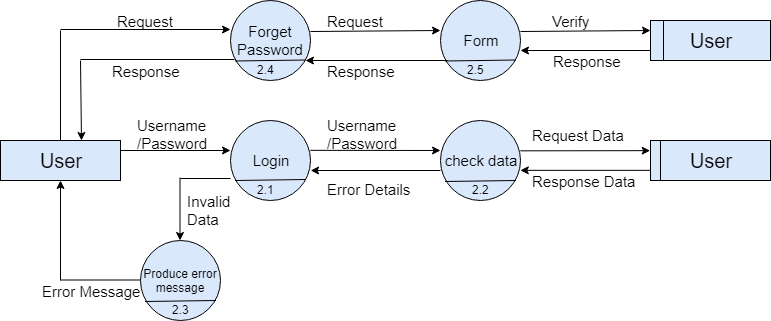

The diagram above was exported from draw.io. Its source (the exported page's mxGraphModel, read from the mxfile embedded in the PNG):
<mxGraphModel dx="840" dy="465" grid="1" gridSize="10" guides="1" tooltips="1" connect="1" arrows="1" fold="1" page="1" pageScale="1" pageWidth="850" pageHeight="1100" math="0" shadow="0">
  <root>
    <mxCell id="0" />
    <mxCell id="1" parent="0" />
    <mxCell id="9MgTWoIMgyQrkTKbViPt-1" value="&lt;font style=&quot;font-size: 20px&quot;&gt;User&lt;/font&gt;" style="rounded=0;whiteSpace=wrap;html=1;fillColor=#dae8fc;strokeColor=#000000;" vertex="1" parent="1">
      <mxGeometry x="60" y="200" width="120" height="40" as="geometry" />
    </mxCell>
    <mxCell id="9MgTWoIMgyQrkTKbViPt-2" value="&lt;font style=&quot;font-size: 15px&quot;&gt;Forget Password&lt;/font&gt;" style="ellipse;whiteSpace=wrap;html=1;aspect=fixed;fillColor=#dae8fc;strokeColor=#000000;" vertex="1" parent="1">
      <mxGeometry x="290" y="60" width="80" height="80" as="geometry" />
    </mxCell>
    <mxCell id="9MgTWoIMgyQrkTKbViPt-3" value="&lt;font style=&quot;font-size: 15px&quot;&gt;Form&lt;/font&gt;" style="ellipse;whiteSpace=wrap;html=1;aspect=fixed;fillColor=#dae8fc;strokeColor=#000000;" vertex="1" parent="1">
      <mxGeometry x="500" y="60" width="80" height="80" as="geometry" />
    </mxCell>
    <mxCell id="9MgTWoIMgyQrkTKbViPt-4" value="&lt;span&gt;&lt;font style=&quot;font-size: 20px&quot;&gt;User&lt;/font&gt;&lt;/span&gt;" style="rounded=0;whiteSpace=wrap;html=1;fillColor=#dae8fc;strokeColor=#000000;" vertex="1" parent="1">
      <mxGeometry x="710" y="80" width="120" height="40" as="geometry" />
    </mxCell>
    <mxCell id="9MgTWoIMgyQrkTKbViPt-5" value="" style="endArrow=classic;html=1;entryX=0;entryY=0.363;entryDx=0;entryDy=0;entryPerimeter=0;" edge="1" parent="1" target="9MgTWoIMgyQrkTKbViPt-2">
      <mxGeometry width="50" height="50" relative="1" as="geometry">
        <mxPoint x="120" y="89" as="sourcePoint" />
        <mxPoint x="90" y="160" as="targetPoint" />
      </mxGeometry>
    </mxCell>
    <mxCell id="9MgTWoIMgyQrkTKbViPt-6" value="" style="endArrow=classic;html=1;entryX=0;entryY=0.363;entryDx=0;entryDy=0;entryPerimeter=0;exitX=1;exitY=0.25;exitDx=0;exitDy=0;" edge="1" parent="1">
      <mxGeometry width="50" height="50" relative="1" as="geometry">
        <mxPoint x="370" y="91" as="sourcePoint" />
        <mxPoint x="500" y="90" as="targetPoint" />
      </mxGeometry>
    </mxCell>
    <mxCell id="9MgTWoIMgyQrkTKbViPt-7" value="" style="endArrow=classic;html=1;entryX=0;entryY=0.363;entryDx=0;entryDy=0;entryPerimeter=0;exitX=1;exitY=0.25;exitDx=0;exitDy=0;" edge="1" parent="1">
      <mxGeometry width="50" height="50" relative="1" as="geometry">
        <mxPoint x="580" y="91" as="sourcePoint" />
        <mxPoint x="710" y="90" as="targetPoint" />
      </mxGeometry>
    </mxCell>
    <mxCell id="9MgTWoIMgyQrkTKbViPt-8" value="" style="endArrow=none;html=1;exitX=0.5;exitY=0;exitDx=0;exitDy=0;" edge="1" parent="1" source="9MgTWoIMgyQrkTKbViPt-1">
      <mxGeometry width="50" height="50" relative="1" as="geometry">
        <mxPoint x="120" y="160" as="sourcePoint" />
        <mxPoint x="120" y="90" as="targetPoint" />
      </mxGeometry>
    </mxCell>
    <mxCell id="9MgTWoIMgyQrkTKbViPt-9" value="" style="endArrow=classic;html=1;entryX=0.675;entryY=0;entryDx=0;entryDy=0;entryPerimeter=0;" edge="1" parent="1" target="9MgTWoIMgyQrkTKbViPt-1">
      <mxGeometry width="50" height="50" relative="1" as="geometry">
        <mxPoint x="140" y="120" as="sourcePoint" />
        <mxPoint x="140" y="160" as="targetPoint" />
      </mxGeometry>
    </mxCell>
    <mxCell id="9MgTWoIMgyQrkTKbViPt-10" value="" style="endArrow=none;html=1;entryX=0.05;entryY=0.738;entryDx=0;entryDy=0;entryPerimeter=0;" edge="1" parent="1" target="9MgTWoIMgyQrkTKbViPt-2">
      <mxGeometry width="50" height="50" relative="1" as="geometry">
        <mxPoint x="140" y="119" as="sourcePoint" />
        <mxPoint x="290" y="119" as="targetPoint" />
      </mxGeometry>
    </mxCell>
    <mxCell id="9MgTWoIMgyQrkTKbViPt-11" value="" style="endArrow=none;html=1;" edge="1" parent="1">
      <mxGeometry width="50" height="50" relative="1" as="geometry">
        <mxPoint x="723" y="80" as="sourcePoint" />
        <mxPoint x="723" y="120" as="targetPoint" />
      </mxGeometry>
    </mxCell>
    <mxCell id="9MgTWoIMgyQrkTKbViPt-12" value="" style="endArrow=classic;html=1;exitX=0;exitY=0.75;exitDx=0;exitDy=0;entryX=1;entryY=0.625;entryDx=0;entryDy=0;entryPerimeter=0;" edge="1" parent="1" source="9MgTWoIMgyQrkTKbViPt-4" target="9MgTWoIMgyQrkTKbViPt-3">
      <mxGeometry width="50" height="50" relative="1" as="geometry">
        <mxPoint x="70" y="270" as="sourcePoint" />
        <mxPoint x="120" y="220" as="targetPoint" />
      </mxGeometry>
    </mxCell>
    <mxCell id="9MgTWoIMgyQrkTKbViPt-13" value="" style="endArrow=classic;html=1;entryX=0.938;entryY=0.75;entryDx=0;entryDy=0;entryPerimeter=0;exitX=0.09;exitY=0.75;exitDx=0;exitDy=0;exitPerimeter=0;" edge="1" parent="1" source="9MgTWoIMgyQrkTKbViPt-3" target="9MgTWoIMgyQrkTKbViPt-2">
      <mxGeometry width="50" height="50" relative="1" as="geometry">
        <mxPoint x="503" y="118" as="sourcePoint" />
        <mxPoint x="370" y="118" as="targetPoint" />
      </mxGeometry>
    </mxCell>
    <mxCell id="9MgTWoIMgyQrkTKbViPt-14" value="&lt;font style=&quot;font-size: 15px&quot;&gt;Login&lt;/font&gt;" style="ellipse;whiteSpace=wrap;html=1;aspect=fixed;fillColor=#dae8fc;strokeColor=#000000;" vertex="1" parent="1">
      <mxGeometry x="290" y="180" width="80" height="80" as="geometry" />
    </mxCell>
    <mxCell id="9MgTWoIMgyQrkTKbViPt-15" value="&lt;font style=&quot;font-size: 15px&quot;&gt;check data&lt;/font&gt;" style="ellipse;whiteSpace=wrap;html=1;aspect=fixed;fillColor=#dae8fc;strokeColor=#000000;" vertex="1" parent="1">
      <mxGeometry x="500" y="180" width="80" height="80" as="geometry" />
    </mxCell>
    <mxCell id="9MgTWoIMgyQrkTKbViPt-16" value="" style="endArrow=classic;html=1;entryX=0;entryY=0.375;entryDx=0;entryDy=0;entryPerimeter=0;exitX=1;exitY=0.25;exitDx=0;exitDy=0;" edge="1" parent="1" source="9MgTWoIMgyQrkTKbViPt-1" target="9MgTWoIMgyQrkTKbViPt-14">
      <mxGeometry width="50" height="50" relative="1" as="geometry">
        <mxPoint x="60" y="330" as="sourcePoint" />
        <mxPoint x="110" y="280" as="targetPoint" />
      </mxGeometry>
    </mxCell>
    <mxCell id="9MgTWoIMgyQrkTKbViPt-17" value="" style="endArrow=classic;html=1;entryX=-0.005;entryY=0.371;entryDx=0;entryDy=0;entryPerimeter=0;exitX=1;exitY=0.25;exitDx=0;exitDy=0;" edge="1" parent="1" target="9MgTWoIMgyQrkTKbViPt-15">
      <mxGeometry width="50" height="50" relative="1" as="geometry">
        <mxPoint x="369.8103448275863" y="209.84482758620692" as="sourcePoint" />
        <mxPoint x="479.4655172413793" y="209.84482758620692" as="targetPoint" />
      </mxGeometry>
    </mxCell>
    <mxCell id="9MgTWoIMgyQrkTKbViPt-18" value="&lt;span&gt;&lt;font style=&quot;font-size: 20px&quot;&gt;User&lt;/font&gt;&lt;/span&gt;" style="rounded=0;whiteSpace=wrap;html=1;fillColor=#dae8fc;strokeColor=#000000;" vertex="1" parent="1">
      <mxGeometry x="710" y="200" width="120" height="40" as="geometry" />
    </mxCell>
    <mxCell id="9MgTWoIMgyQrkTKbViPt-19" value="" style="endArrow=none;html=1;" edge="1" parent="1">
      <mxGeometry width="50" height="50" relative="1" as="geometry">
        <mxPoint x="720" y="200" as="sourcePoint" />
        <mxPoint x="720" y="239.9999999999999" as="targetPoint" />
      </mxGeometry>
    </mxCell>
    <mxCell id="9MgTWoIMgyQrkTKbViPt-20" value="" style="endArrow=classic;html=1;entryX=-0.005;entryY=0.371;entryDx=0;entryDy=0;entryPerimeter=0;exitX=1;exitY=0.25;exitDx=0;exitDy=0;" edge="1" parent="1">
      <mxGeometry width="50" height="50" relative="1" as="geometry">
        <mxPoint x="579.8103448275863" y="210.34482758620692" as="sourcePoint" />
        <mxPoint x="709.6206896551726" y="210.15517241379314" as="targetPoint" />
      </mxGeometry>
    </mxCell>
    <mxCell id="9MgTWoIMgyQrkTKbViPt-21" value="" style="endArrow=classic;html=1;exitX=0;exitY=0.75;exitDx=0;exitDy=0;entryX=1;entryY=0.625;entryDx=0;entryDy=0;entryPerimeter=0;" edge="1" parent="1">
      <mxGeometry width="50" height="50" relative="1" as="geometry">
        <mxPoint x="709.4655172413793" y="229.84482758620692" as="sourcePoint" />
        <mxPoint x="579.8103448275863" y="229.84482758620692" as="targetPoint" />
      </mxGeometry>
    </mxCell>
    <mxCell id="9MgTWoIMgyQrkTKbViPt-22" value="" style="endArrow=classic;html=1;entryX=0.938;entryY=0.75;entryDx=0;entryDy=0;entryPerimeter=0;" edge="1" parent="1">
      <mxGeometry width="50" height="50" relative="1" as="geometry">
        <mxPoint x="500" y="230" as="sourcePoint" />
        <mxPoint x="370.1379310344828" y="230" as="targetPoint" />
      </mxGeometry>
    </mxCell>
    <mxCell id="9MgTWoIMgyQrkTKbViPt-23" value="Produce error message" style="ellipse;whiteSpace=wrap;html=1;aspect=fixed;fillColor=#dae8fc;strokeColor=#000000;" vertex="1" parent="1">
      <mxGeometry x="200" y="300" width="80" height="80" as="geometry" />
    </mxCell>
    <mxCell id="9MgTWoIMgyQrkTKbViPt-24" value="" style="endArrow=classic;html=1;" edge="1" parent="1">
      <mxGeometry width="50" height="50" relative="1" as="geometry">
        <mxPoint x="239.5" y="237" as="sourcePoint" />
        <mxPoint x="239.5" y="300" as="targetPoint" />
      </mxGeometry>
    </mxCell>
    <mxCell id="9MgTWoIMgyQrkTKbViPt-25" value="" style="endArrow=none;html=1;entryX=0;entryY=0.725;entryDx=0;entryDy=0;entryPerimeter=0;" edge="1" parent="1" target="9MgTWoIMgyQrkTKbViPt-14">
      <mxGeometry width="50" height="50" relative="1" as="geometry">
        <mxPoint x="240" y="238" as="sourcePoint" />
        <mxPoint x="110" y="400" as="targetPoint" />
      </mxGeometry>
    </mxCell>
    <mxCell id="9MgTWoIMgyQrkTKbViPt-26" value="" style="endArrow=none;html=1;" edge="1" parent="1">
      <mxGeometry width="50" height="50" relative="1" as="geometry">
        <mxPoint x="120" y="339.5" as="sourcePoint" />
        <mxPoint x="200" y="339.5" as="targetPoint" />
      </mxGeometry>
    </mxCell>
    <mxCell id="9MgTWoIMgyQrkTKbViPt-27" value="" style="endArrow=classic;html=1;entryX=0.5;entryY=1;entryDx=0;entryDy=0;" edge="1" parent="1" target="9MgTWoIMgyQrkTKbViPt-1">
      <mxGeometry width="50" height="50" relative="1" as="geometry">
        <mxPoint x="120" y="340" as="sourcePoint" />
        <mxPoint x="110" y="400" as="targetPoint" />
      </mxGeometry>
    </mxCell>
    <mxCell id="9MgTWoIMgyQrkTKbViPt-28" value="" style="endArrow=none;html=1;exitX=0.088;exitY=0.75;exitDx=0;exitDy=0;exitPerimeter=0;" edge="1" parent="1">
      <mxGeometry width="50" height="50" relative="1" as="geometry">
        <mxPoint x="294.5" y="240" as="sourcePoint" />
        <mxPoint x="365.5" y="239" as="targetPoint" />
      </mxGeometry>
    </mxCell>
    <mxCell id="9MgTWoIMgyQrkTKbViPt-29" value="" style="endArrow=none;html=1;exitX=0.088;exitY=0.75;exitDx=0;exitDy=0;exitPerimeter=0;" edge="1" parent="1">
      <mxGeometry width="50" height="50" relative="1" as="geometry">
        <mxPoint x="204.5" y="361" as="sourcePoint" />
        <mxPoint x="275.5" y="360" as="targetPoint" />
      </mxGeometry>
    </mxCell>
    <mxCell id="9MgTWoIMgyQrkTKbViPt-30" value="" style="endArrow=none;html=1;exitX=0.088;exitY=0.75;exitDx=0;exitDy=0;exitPerimeter=0;" edge="1" parent="1">
      <mxGeometry width="50" height="50" relative="1" as="geometry">
        <mxPoint x="504.5" y="120.5" as="sourcePoint" />
        <mxPoint x="575.5" y="119.5" as="targetPoint" />
      </mxGeometry>
    </mxCell>
    <mxCell id="9MgTWoIMgyQrkTKbViPt-31" value="" style="endArrow=none;html=1;exitX=0.088;exitY=0.75;exitDx=0;exitDy=0;exitPerimeter=0;" edge="1" parent="1">
      <mxGeometry width="50" height="50" relative="1" as="geometry">
        <mxPoint x="504.5" y="241" as="sourcePoint" />
        <mxPoint x="575.5" y="240" as="targetPoint" />
      </mxGeometry>
    </mxCell>
    <mxCell id="9MgTWoIMgyQrkTKbViPt-32" value="" style="endArrow=none;html=1;exitX=0.088;exitY=0.75;exitDx=0;exitDy=0;exitPerimeter=0;" edge="1" parent="1">
      <mxGeometry width="50" height="50" relative="1" as="geometry">
        <mxPoint x="294.5" y="120.5" as="sourcePoint" />
        <mxPoint x="365.5" y="119.5" as="targetPoint" />
      </mxGeometry>
    </mxCell>
    <mxCell id="9MgTWoIMgyQrkTKbViPt-33" value="2.4" style="text;html=1;resizable=0;points=[];autosize=1;align=left;verticalAlign=top;spacingTop=-4;" vertex="1" parent="1">
      <mxGeometry x="315" y="120" width="30" height="20" as="geometry" />
    </mxCell>
    <mxCell id="9MgTWoIMgyQrkTKbViPt-34" value="2.5" style="text;html=1;resizable=0;points=[];autosize=1;align=left;verticalAlign=top;spacingTop=-4;" vertex="1" parent="1">
      <mxGeometry x="525" y="120" width="30" height="20" as="geometry" />
    </mxCell>
    <mxCell id="9MgTWoIMgyQrkTKbViPt-35" value="2.1" style="text;html=1;resizable=0;points=[];autosize=1;align=left;verticalAlign=top;spacingTop=-4;" vertex="1" parent="1">
      <mxGeometry x="315" y="240" width="30" height="20" as="geometry" />
    </mxCell>
    <mxCell id="9MgTWoIMgyQrkTKbViPt-36" value="2.2" style="text;html=1;resizable=0;points=[];autosize=1;align=left;verticalAlign=top;spacingTop=-4;" vertex="1" parent="1">
      <mxGeometry x="530" y="240" width="30" height="20" as="geometry" />
    </mxCell>
    <mxCell id="9MgTWoIMgyQrkTKbViPt-37" value="2.3" style="text;html=1;resizable=0;points=[];autosize=1;align=left;verticalAlign=top;spacingTop=-4;" vertex="1" parent="1">
      <mxGeometry x="230" y="360" width="30" height="20" as="geometry" />
    </mxCell>
    <mxCell id="9MgTWoIMgyQrkTKbViPt-38" value="&lt;span style=&quot;font-size: 15px&quot;&gt;Verify&lt;/span&gt;" style="text;html=1;resizable=0;points=[];autosize=1;align=left;verticalAlign=top;spacingTop=-4;" vertex="1" parent="1">
      <mxGeometry x="610" y="70" width="50" height="20" as="geometry" />
    </mxCell>
    <mxCell id="9MgTWoIMgyQrkTKbViPt-39" value="&lt;font style=&quot;font-size: 15px&quot;&gt;Response&lt;/font&gt;" style="text;html=1;resizable=0;points=[];autosize=1;align=left;verticalAlign=top;spacingTop=-4;" vertex="1" parent="1">
      <mxGeometry x="611" y="110" width="80" height="20" as="geometry" />
    </mxCell>
    <mxCell id="9MgTWoIMgyQrkTKbViPt-40" value="&lt;font style=&quot;font-size: 15px&quot;&gt;Response&lt;/font&gt;" style="text;html=1;resizable=0;points=[];autosize=1;align=left;verticalAlign=top;spacingTop=-4;" vertex="1" parent="1">
      <mxGeometry x="385" y="120" width="80" height="20" as="geometry" />
    </mxCell>
    <mxCell id="9MgTWoIMgyQrkTKbViPt-41" value="&lt;font style=&quot;font-size: 15px&quot;&gt;Request&lt;/font&gt;" style="text;html=1;resizable=0;points=[];autosize=1;align=left;verticalAlign=top;spacingTop=-4;" vertex="1" parent="1">
      <mxGeometry x="385" y="70" width="70" height="20" as="geometry" />
    </mxCell>
    <mxCell id="9MgTWoIMgyQrkTKbViPt-42" value="&lt;font style=&quot;font-size: 15px&quot;&gt;Request&lt;/font&gt;" style="text;html=1;resizable=0;points=[];autosize=1;align=left;verticalAlign=top;spacingTop=-4;" vertex="1" parent="1">
      <mxGeometry x="175" y="70" width="70" height="20" as="geometry" />
    </mxCell>
    <mxCell id="9MgTWoIMgyQrkTKbViPt-43" value="&lt;font style=&quot;font-size: 15px&quot;&gt;Response&lt;/font&gt;" style="text;html=1;resizable=0;points=[];autosize=1;align=left;verticalAlign=top;spacingTop=-4;" vertex="1" parent="1">
      <mxGeometry x="170" y="120" width="80" height="20" as="geometry" />
    </mxCell>
    <mxCell id="9MgTWoIMgyQrkTKbViPt-44" value="&lt;font style=&quot;font-size: 15px&quot;&gt;Username&lt;br&gt;/Password&lt;/font&gt;" style="text;html=1;resizable=0;points=[];autosize=1;align=left;verticalAlign=top;spacingTop=-4;" vertex="1" parent="1">
      <mxGeometry x="195" y="174" width="90" height="30" as="geometry" />
    </mxCell>
    <mxCell id="9MgTWoIMgyQrkTKbViPt-45" value="&lt;font style=&quot;font-size: 15px&quot;&gt;Error Message&lt;/font&gt;" style="text;html=1;resizable=0;points=[];autosize=1;align=left;verticalAlign=top;spacingTop=-4;" vertex="1" parent="1">
      <mxGeometry x="100" y="340" width="110" height="20" as="geometry" />
    </mxCell>
    <mxCell id="9MgTWoIMgyQrkTKbViPt-46" value="&lt;font style=&quot;font-size: 15px&quot;&gt;Invalid &lt;br&gt;Data&lt;/font&gt;" style="text;html=1;resizable=0;points=[];autosize=1;align=left;verticalAlign=top;spacingTop=-4;rotation=0;" vertex="1" parent="1">
      <mxGeometry x="245" y="250" width="60" height="30" as="geometry" />
    </mxCell>
    <mxCell id="9MgTWoIMgyQrkTKbViPt-47" value="&lt;font style=&quot;font-size: 15px&quot;&gt;Username&lt;br&gt;/Password&lt;/font&gt;" style="text;html=1;resizable=0;points=[];autosize=1;align=left;verticalAlign=top;spacingTop=-4;" vertex="1" parent="1">
      <mxGeometry x="385" y="174" width="90" height="30" as="geometry" />
    </mxCell>
    <mxCell id="9MgTWoIMgyQrkTKbViPt-48" value="&lt;font style=&quot;font-size: 15px&quot;&gt;Request Data&lt;/font&gt;" style="text;html=1;resizable=0;points=[];autosize=1;align=left;verticalAlign=top;spacingTop=-4;" vertex="1" parent="1">
      <mxGeometry x="590" y="184" width="110" height="20" as="geometry" />
    </mxCell>
    <mxCell id="9MgTWoIMgyQrkTKbViPt-49" value="&lt;font style=&quot;font-size: 15px&quot;&gt;Response Data&lt;/font&gt;" style="text;html=1;resizable=0;points=[];autosize=1;align=left;verticalAlign=top;spacingTop=-4;" vertex="1" parent="1">
      <mxGeometry x="590" y="230" width="120" height="20" as="geometry" />
    </mxCell>
    <mxCell id="9MgTWoIMgyQrkTKbViPt-50" value="&lt;font style=&quot;font-size: 15px&quot;&gt;Error Details&lt;/font&gt;" style="text;html=1;resizable=0;points=[];autosize=1;align=left;verticalAlign=top;spacingTop=-4;" vertex="1" parent="1">
      <mxGeometry x="385" y="238" width="100" height="20" as="geometry" />
    </mxCell>
  </root>
</mxGraphModel>